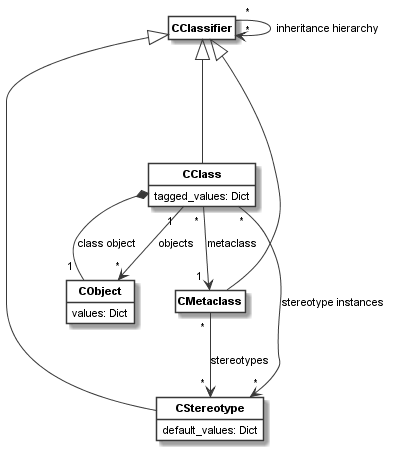

The diagram above was rendered by PlantUML. Its source (embedded in the PNG):
@startuml
skinparam monochrome true
skinparam ClassBackgroundColor White
hide empty members
hide circle
skinparam defaultFontName Arial
skinparam defaultFontSize 11
skinparam classfontstyle bold
class "CClassifier" as __1_CClassifier
class "CClass" as __2_CClass{
tagged_values: Dict
}

class "CMetaclass" as __3_CMetaclass
class "CStereotype" as __4_CStereotype{
default_values: Dict
}

class "CObject" as __5_CObject{
values: Dict
}

__1_CClassifier <|--- __2_CClass
__1_CClassifier <|--- __3_CMetaclass
__1_CClassifier <|--- __4_CStereotype
__1_CClassifier " * "  -->  " * " __1_CClassifier: "inheritance hierarchy" 
__2_CClass " * "  -->  " 1 " __3_CMetaclass: "metaclass" 
__2_CClass " 1 "  -->  " * " __5_CObject: "objects" 
__2_CClass *--  " 1 " __5_CObject: "class object" 
__2_CClass " * "  -->  " * " __4_CStereotype: "stereotype instances" 
__3_CMetaclass " * "  -->  " * " __4_CStereotype: "stereotypes" 
@enduml